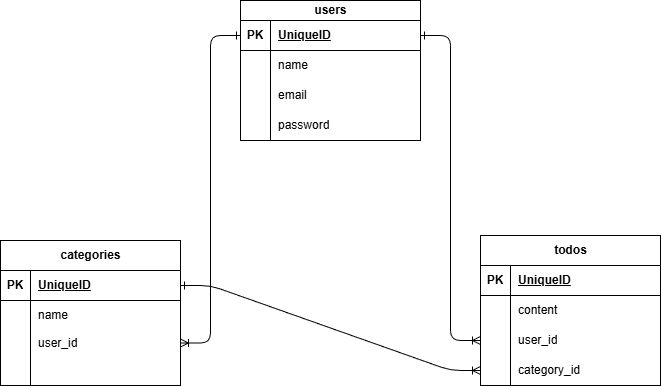

The diagram above was exported from draw.io. Its source (the exported page's mxGraphModel, read from the mxfile embedded in the PNG):
<mxGraphModel dx="1161" dy="1879" grid="1" gridSize="10" guides="1" tooltips="1" connect="1" arrows="1" fold="1" page="1" pageScale="1" pageWidth="850" pageHeight="1100" math="0" shadow="0">
  <root>
    <mxCell id="0" />
    <mxCell id="1" parent="0" />
    <mxCell id="2" value="todos" style="shape=table;startSize=30;container=1;collapsible=1;childLayout=tableLayout;fixedRows=1;rowLines=0;fontStyle=1;align=center;resizeLast=1;html=1;" parent="1" vertex="1">
      <mxGeometry x="620" y="-535" width="180" height="150" as="geometry" />
    </mxCell>
    <mxCell id="3" value="" style="shape=tableRow;horizontal=0;startSize=0;swimlaneHead=0;swimlaneBody=0;fillColor=none;collapsible=0;dropTarget=0;points=[[0,0.5],[1,0.5]];portConstraint=eastwest;top=0;left=0;right=0;bottom=1;" parent="2" vertex="1">
      <mxGeometry y="30" width="180" height="30" as="geometry" />
    </mxCell>
    <mxCell id="4" value="PK" style="shape=partialRectangle;connectable=0;fillColor=none;top=0;left=0;bottom=0;right=0;fontStyle=1;overflow=hidden;whiteSpace=wrap;html=1;" parent="3" vertex="1">
      <mxGeometry width="30" height="30" as="geometry">
        <mxRectangle width="30" height="30" as="alternateBounds" />
      </mxGeometry>
    </mxCell>
    <mxCell id="5" value="UniqueID" style="shape=partialRectangle;connectable=0;fillColor=none;top=0;left=0;bottom=0;right=0;align=left;spacingLeft=6;fontStyle=5;overflow=hidden;whiteSpace=wrap;html=1;" parent="3" vertex="1">
      <mxGeometry x="30" width="150" height="30" as="geometry">
        <mxRectangle width="150" height="30" as="alternateBounds" />
      </mxGeometry>
    </mxCell>
    <mxCell id="6" value="" style="shape=tableRow;horizontal=0;startSize=0;swimlaneHead=0;swimlaneBody=0;fillColor=none;collapsible=0;dropTarget=0;points=[[0,0.5],[1,0.5]];portConstraint=eastwest;top=0;left=0;right=0;bottom=0;" parent="2" vertex="1">
      <mxGeometry y="60" width="180" height="30" as="geometry" />
    </mxCell>
    <mxCell id="7" value="" style="shape=partialRectangle;connectable=0;fillColor=none;top=0;left=0;bottom=0;right=0;editable=1;overflow=hidden;whiteSpace=wrap;html=1;" parent="6" vertex="1">
      <mxGeometry width="30" height="30" as="geometry">
        <mxRectangle width="30" height="30" as="alternateBounds" />
      </mxGeometry>
    </mxCell>
    <mxCell id="8" value="content&lt;span style=&quot;white-space: pre;&quot;&gt;&#09;&lt;/span&gt;" style="shape=partialRectangle;connectable=0;fillColor=none;top=0;left=0;bottom=0;right=0;align=left;spacingLeft=6;overflow=hidden;whiteSpace=wrap;html=1;" parent="6" vertex="1">
      <mxGeometry x="30" width="150" height="30" as="geometry">
        <mxRectangle width="150" height="30" as="alternateBounds" />
      </mxGeometry>
    </mxCell>
    <mxCell id="9" value="" style="shape=tableRow;horizontal=0;startSize=0;swimlaneHead=0;swimlaneBody=0;fillColor=none;collapsible=0;dropTarget=0;points=[[0,0.5],[1,0.5]];portConstraint=eastwest;top=0;left=0;right=0;bottom=0;" parent="2" vertex="1">
      <mxGeometry y="90" width="180" height="30" as="geometry" />
    </mxCell>
    <mxCell id="10" value="" style="shape=partialRectangle;connectable=0;fillColor=none;top=0;left=0;bottom=0;right=0;editable=1;overflow=hidden;whiteSpace=wrap;html=1;" parent="9" vertex="1">
      <mxGeometry width="30" height="30" as="geometry">
        <mxRectangle width="30" height="30" as="alternateBounds" />
      </mxGeometry>
    </mxCell>
    <mxCell id="11" value="user_id" style="shape=partialRectangle;connectable=0;fillColor=none;top=0;left=0;bottom=0;right=0;align=left;spacingLeft=6;overflow=hidden;whiteSpace=wrap;html=1;" parent="9" vertex="1">
      <mxGeometry x="30" width="150" height="30" as="geometry">
        <mxRectangle width="150" height="30" as="alternateBounds" />
      </mxGeometry>
    </mxCell>
    <mxCell id="12" value="" style="shape=tableRow;horizontal=0;startSize=0;swimlaneHead=0;swimlaneBody=0;fillColor=none;collapsible=0;dropTarget=0;points=[[0,0.5],[1,0.5]];portConstraint=eastwest;top=0;left=0;right=0;bottom=0;" parent="2" vertex="1">
      <mxGeometry y="120" width="180" height="30" as="geometry" />
    </mxCell>
    <mxCell id="13" value="" style="shape=partialRectangle;connectable=0;fillColor=none;top=0;left=0;bottom=0;right=0;editable=1;overflow=hidden;whiteSpace=wrap;html=1;" parent="12" vertex="1">
      <mxGeometry width="30" height="30" as="geometry">
        <mxRectangle width="30" height="30" as="alternateBounds" />
      </mxGeometry>
    </mxCell>
    <mxCell id="14" value="category_id" style="shape=partialRectangle;connectable=0;fillColor=none;top=0;left=0;bottom=0;right=0;align=left;spacingLeft=6;overflow=hidden;whiteSpace=wrap;html=1;" parent="12" vertex="1">
      <mxGeometry x="30" width="150" height="30" as="geometry">
        <mxRectangle width="150" height="30" as="alternateBounds" />
      </mxGeometry>
    </mxCell>
    <mxCell id="28" value="" style="edgeStyle=entityRelationEdgeStyle;fontSize=12;html=1;endArrow=ERoneToMany;entryX=1;entryY=0.5;entryDx=0;entryDy=0;exitX=0;exitY=0.5;exitDx=0;exitDy=0;startArrow=ERone;startFill=0;" parent="1" source="16" target="36" edge="1">
      <mxGeometry width="100" height="100" relative="1" as="geometry">
        <mxPoint x="310" y="-505" as="sourcePoint" />
        <mxPoint x="400" y="-495" as="targetPoint" />
        <Array as="points">
          <mxPoint x="410" y="-540" />
          <mxPoint x="340" y="-505" />
        </Array>
      </mxGeometry>
    </mxCell>
    <mxCell id="44" value="" style="edgeStyle=entityRelationEdgeStyle;fontSize=12;html=1;endArrow=ERoneToMany;startArrow=ERone;exitX=1;exitY=0.5;exitDx=0;exitDy=0;entryX=0;entryY=0.5;entryDx=0;entryDy=0;startFill=0;endFill=0;" parent="1" source="30" target="12" edge="1">
      <mxGeometry width="100" height="100" relative="1" as="geometry">
        <mxPoint x="513.06" y="-500" as="sourcePoint" />
        <mxPoint x="620" y="-495.49" as="targetPoint" />
        <Array as="points">
          <mxPoint x="511.98" y="-502.5" />
          <mxPoint x="731.98" y="-292.5" />
          <mxPoint x="781.98" y="-292.5" />
        </Array>
      </mxGeometry>
    </mxCell>
    <mxCell id="45" value="" style="edgeStyle=entityRelationEdgeStyle;fontSize=12;html=1;endArrow=ERoneToMany;entryX=0;entryY=0.5;entryDx=0;entryDy=0;startArrow=ERone;startFill=0;" edge="1" parent="1" source="16" target="9">
      <mxGeometry width="100" height="100" relative="1" as="geometry">
        <mxPoint x="380" y="-650" as="sourcePoint" />
        <mxPoint x="480" y="-750" as="targetPoint" />
      </mxGeometry>
    </mxCell>
    <mxCell id="15" value="users" style="shape=table;startSize=20;container=1;collapsible=1;childLayout=tableLayout;fixedRows=1;rowLines=0;fontStyle=1;align=center;resizeLast=1;html=1;" parent="1" vertex="1">
      <mxGeometry x="380" y="-770" width="180" height="140" as="geometry" />
    </mxCell>
    <mxCell id="16" value="" style="shape=tableRow;horizontal=0;startSize=0;swimlaneHead=0;swimlaneBody=0;fillColor=none;collapsible=0;dropTarget=0;points=[[0,0.5],[1,0.5]];portConstraint=eastwest;top=0;left=0;right=0;bottom=1;" parent="15" vertex="1">
      <mxGeometry y="20" width="180" height="30" as="geometry" />
    </mxCell>
    <mxCell id="17" value="PK" style="shape=partialRectangle;connectable=0;fillColor=none;top=0;left=0;bottom=0;right=0;fontStyle=1;overflow=hidden;whiteSpace=wrap;html=1;" parent="16" vertex="1">
      <mxGeometry width="30" height="30" as="geometry">
        <mxRectangle width="30" height="30" as="alternateBounds" />
      </mxGeometry>
    </mxCell>
    <mxCell id="18" value="UniqueID" style="shape=partialRectangle;connectable=0;fillColor=none;top=0;left=0;bottom=0;right=0;align=left;spacingLeft=6;fontStyle=5;overflow=hidden;whiteSpace=wrap;html=1;" parent="16" vertex="1">
      <mxGeometry x="30" width="150" height="30" as="geometry">
        <mxRectangle width="150" height="30" as="alternateBounds" />
      </mxGeometry>
    </mxCell>
    <mxCell id="19" value="" style="shape=tableRow;horizontal=0;startSize=0;swimlaneHead=0;swimlaneBody=0;fillColor=none;collapsible=0;dropTarget=0;points=[[0,0.5],[1,0.5]];portConstraint=eastwest;top=0;left=0;right=0;bottom=0;" parent="15" vertex="1">
      <mxGeometry y="50" width="180" height="30" as="geometry" />
    </mxCell>
    <mxCell id="20" value="" style="shape=partialRectangle;connectable=0;fillColor=none;top=0;left=0;bottom=0;right=0;editable=1;overflow=hidden;whiteSpace=wrap;html=1;" parent="19" vertex="1">
      <mxGeometry width="30" height="30" as="geometry">
        <mxRectangle width="30" height="30" as="alternateBounds" />
      </mxGeometry>
    </mxCell>
    <mxCell id="21" value="name" style="shape=partialRectangle;connectable=0;fillColor=none;top=0;left=0;bottom=0;right=0;align=left;spacingLeft=6;overflow=hidden;whiteSpace=wrap;html=1;" parent="19" vertex="1">
      <mxGeometry x="30" width="150" height="30" as="geometry">
        <mxRectangle width="150" height="30" as="alternateBounds" />
      </mxGeometry>
    </mxCell>
    <mxCell id="22" value="" style="shape=tableRow;horizontal=0;startSize=0;swimlaneHead=0;swimlaneBody=0;fillColor=none;collapsible=0;dropTarget=0;points=[[0,0.5],[1,0.5]];portConstraint=eastwest;top=0;left=0;right=0;bottom=0;" parent="15" vertex="1">
      <mxGeometry y="80" width="180" height="30" as="geometry" />
    </mxCell>
    <mxCell id="23" value="" style="shape=partialRectangle;connectable=0;fillColor=none;top=0;left=0;bottom=0;right=0;editable=1;overflow=hidden;whiteSpace=wrap;html=1;" parent="22" vertex="1">
      <mxGeometry width="30" height="30" as="geometry">
        <mxRectangle width="30" height="30" as="alternateBounds" />
      </mxGeometry>
    </mxCell>
    <mxCell id="24" value="email" style="shape=partialRectangle;connectable=0;fillColor=none;top=0;left=0;bottom=0;right=0;align=left;spacingLeft=6;overflow=hidden;whiteSpace=wrap;html=1;" parent="22" vertex="1">
      <mxGeometry x="30" width="150" height="30" as="geometry">
        <mxRectangle width="150" height="30" as="alternateBounds" />
      </mxGeometry>
    </mxCell>
    <mxCell id="25" value="" style="shape=tableRow;horizontal=0;startSize=0;swimlaneHead=0;swimlaneBody=0;fillColor=none;collapsible=0;dropTarget=0;points=[[0,0.5],[1,0.5]];portConstraint=eastwest;top=0;left=0;right=0;bottom=0;" parent="15" vertex="1">
      <mxGeometry y="110" width="180" height="30" as="geometry" />
    </mxCell>
    <mxCell id="26" value="" style="shape=partialRectangle;connectable=0;fillColor=none;top=0;left=0;bottom=0;right=0;editable=1;overflow=hidden;whiteSpace=wrap;html=1;" parent="25" vertex="1">
      <mxGeometry width="30" height="30" as="geometry">
        <mxRectangle width="30" height="30" as="alternateBounds" />
      </mxGeometry>
    </mxCell>
    <mxCell id="27" value="password" style="shape=partialRectangle;connectable=0;fillColor=none;top=0;left=0;bottom=0;right=0;align=left;spacingLeft=6;overflow=hidden;whiteSpace=wrap;html=1;" parent="25" vertex="1">
      <mxGeometry x="30" width="150" height="30" as="geometry">
        <mxRectangle width="150" height="30" as="alternateBounds" />
      </mxGeometry>
    </mxCell>
    <mxCell id="29" value="categories" style="shape=table;startSize=30;container=1;collapsible=1;childLayout=tableLayout;fixedRows=1;rowLines=0;fontStyle=1;align=center;resizeLast=1;html=1;" parent="1" vertex="1">
      <mxGeometry x="140" y="-530" width="180" height="145" as="geometry" />
    </mxCell>
    <mxCell id="30" value="" style="shape=tableRow;horizontal=0;startSize=0;swimlaneHead=0;swimlaneBody=0;fillColor=none;collapsible=0;dropTarget=0;points=[[0,0.5],[1,0.5]];portConstraint=eastwest;top=0;left=0;right=0;bottom=1;" parent="29" vertex="1">
      <mxGeometry y="30" width="180" height="30" as="geometry" />
    </mxCell>
    <mxCell id="31" value="PK" style="shape=partialRectangle;connectable=0;fillColor=none;top=0;left=0;bottom=0;right=0;fontStyle=1;overflow=hidden;whiteSpace=wrap;html=1;" parent="30" vertex="1">
      <mxGeometry width="30" height="30" as="geometry">
        <mxRectangle width="30" height="30" as="alternateBounds" />
      </mxGeometry>
    </mxCell>
    <mxCell id="32" value="UniqueID" style="shape=partialRectangle;connectable=0;fillColor=none;top=0;left=0;bottom=0;right=0;align=left;spacingLeft=6;fontStyle=5;overflow=hidden;whiteSpace=wrap;html=1;" parent="30" vertex="1">
      <mxGeometry x="30" width="150" height="30" as="geometry">
        <mxRectangle width="150" height="30" as="alternateBounds" />
      </mxGeometry>
    </mxCell>
    <mxCell id="33" value="" style="shape=tableRow;horizontal=0;startSize=0;swimlaneHead=0;swimlaneBody=0;fillColor=none;collapsible=0;dropTarget=0;points=[[0,0.5],[1,0.5]];portConstraint=eastwest;top=0;left=0;right=0;bottom=0;" parent="29" vertex="1">
      <mxGeometry y="60" width="180" height="30" as="geometry" />
    </mxCell>
    <mxCell id="34" value="" style="shape=partialRectangle;connectable=0;fillColor=none;top=0;left=0;bottom=0;right=0;editable=1;overflow=hidden;whiteSpace=wrap;html=1;" parent="33" vertex="1">
      <mxGeometry width="30" height="30" as="geometry">
        <mxRectangle width="30" height="30" as="alternateBounds" />
      </mxGeometry>
    </mxCell>
    <mxCell id="35" value="name&lt;span style=&quot;white-space: pre;&quot;&gt;&#09;&lt;/span&gt;" style="shape=partialRectangle;connectable=0;fillColor=none;top=0;left=0;bottom=0;right=0;align=left;spacingLeft=6;overflow=hidden;whiteSpace=wrap;html=1;" parent="33" vertex="1">
      <mxGeometry x="30" width="150" height="30" as="geometry">
        <mxRectangle width="150" height="30" as="alternateBounds" />
      </mxGeometry>
    </mxCell>
    <mxCell id="36" value="" style="shape=tableRow;horizontal=0;startSize=0;swimlaneHead=0;swimlaneBody=0;fillColor=none;collapsible=0;dropTarget=0;points=[[0,0.5],[1,0.5]];portConstraint=eastwest;top=0;left=0;right=0;bottom=0;" parent="29" vertex="1">
      <mxGeometry y="90" width="180" height="25" as="geometry" />
    </mxCell>
    <mxCell id="37" value="" style="shape=partialRectangle;connectable=0;fillColor=none;top=0;left=0;bottom=0;right=0;editable=1;overflow=hidden;whiteSpace=wrap;html=1;" parent="36" vertex="1">
      <mxGeometry width="30" height="25" as="geometry">
        <mxRectangle width="30" height="25" as="alternateBounds" />
      </mxGeometry>
    </mxCell>
    <mxCell id="38" value="user_id" style="shape=partialRectangle;connectable=0;fillColor=none;top=0;left=0;bottom=0;right=0;align=left;spacingLeft=6;overflow=hidden;whiteSpace=wrap;html=1;" parent="36" vertex="1">
      <mxGeometry x="30" width="150" height="25" as="geometry">
        <mxRectangle width="150" height="25" as="alternateBounds" />
      </mxGeometry>
    </mxCell>
    <mxCell id="39" value="" style="shape=tableRow;horizontal=0;startSize=0;swimlaneHead=0;swimlaneBody=0;fillColor=none;collapsible=0;dropTarget=0;points=[[0,0.5],[1,0.5]];portConstraint=eastwest;top=0;left=0;right=0;bottom=0;" parent="29" vertex="1">
      <mxGeometry y="115" width="180" height="30" as="geometry" />
    </mxCell>
    <mxCell id="40" value="" style="shape=partialRectangle;connectable=0;fillColor=none;top=0;left=0;bottom=0;right=0;editable=1;overflow=hidden;whiteSpace=wrap;html=1;" parent="39" vertex="1">
      <mxGeometry width="30" height="30" as="geometry">
        <mxRectangle width="30" height="30" as="alternateBounds" />
      </mxGeometry>
    </mxCell>
    <mxCell id="41" value="" style="shape=partialRectangle;connectable=0;fillColor=none;top=0;left=0;bottom=0;right=0;align=left;spacingLeft=6;overflow=hidden;whiteSpace=wrap;html=1;" parent="39" vertex="1">
      <mxGeometry x="30" width="150" height="30" as="geometry">
        <mxRectangle width="150" height="30" as="alternateBounds" />
      </mxGeometry>
    </mxCell>
  </root>
</mxGraphModel>